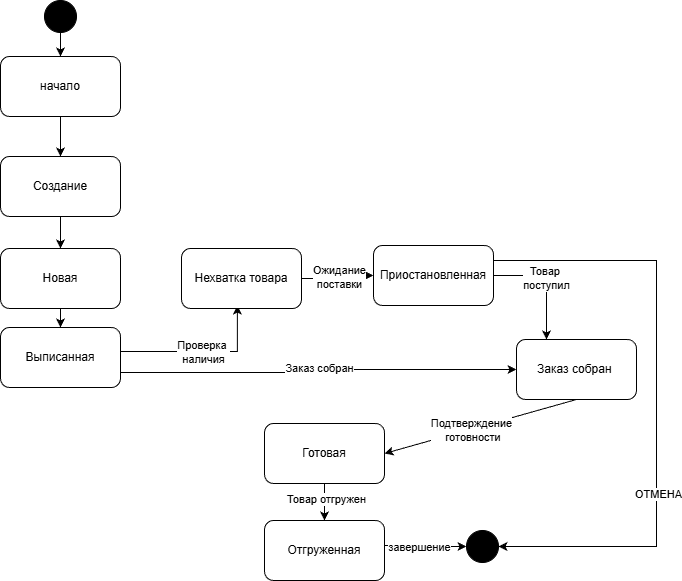

The diagram above was exported from draw.io. Its source (the exported page's mxGraphModel, read from the mxfile embedded in the PNG):
<mxGraphModel dx="1582" dy="712" grid="0" gridSize="10" guides="1" tooltips="1" connect="1" arrows="1" fold="1" page="1" pageScale="1" pageWidth="827" pageHeight="1169" math="0" shadow="0">
  <root>
    <mxCell id="0" />
    <mxCell id="1" parent="0" />
    <mxCell id="fAnleESgiHxW5_8jsVrC-96" edge="1" parent="1" style="edgeStyle=orthogonalEdgeStyle;rounded=0;orthogonalLoop=1;jettySize=auto;html=1;exitX=0.5;exitY=1;exitDx=0;exitDy=0;entryX=0.5;entryY=0;entryDx=0;entryDy=0;" target="fAnleESgiHxW5_8jsVrC-63">
      <mxGeometry relative="1" as="geometry">
        <mxPoint x="113" y="375" as="sourcePoint" />
      </mxGeometry>
    </mxCell>
    <mxCell id="fAnleESgiHxW5_8jsVrC-97" edge="1" parent="1" source="fAnleESgiHxW5_8jsVrC-63" style="edgeStyle=orthogonalEdgeStyle;rounded=0;orthogonalLoop=1;jettySize=auto;html=1;exitX=0.5;exitY=1;exitDx=0;exitDy=0;entryX=0.5;entryY=0;entryDx=0;entryDy=0;" target="fAnleESgiHxW5_8jsVrC-65">
      <mxGeometry relative="1" as="geometry" />
    </mxCell>
    <mxCell id="fAnleESgiHxW5_8jsVrC-63" parent="1" style="rounded=1;whiteSpace=wrap;html=1;" value="начало" vertex="1">
      <mxGeometry height="60" width="120" x="53" y="402" as="geometry" />
    </mxCell>
    <mxCell id="fAnleESgiHxW5_8jsVrC-98" edge="1" parent="1" source="fAnleESgiHxW5_8jsVrC-65" style="edgeStyle=orthogonalEdgeStyle;rounded=0;orthogonalLoop=1;jettySize=auto;html=1;exitX=0.5;exitY=1;exitDx=0;exitDy=0;entryX=0.5;entryY=0;entryDx=0;entryDy=0;" target="fAnleESgiHxW5_8jsVrC-66">
      <mxGeometry relative="1" as="geometry" />
    </mxCell>
    <mxCell id="fAnleESgiHxW5_8jsVrC-65" parent="1" style="rounded=1;whiteSpace=wrap;html=1;" value="Создание" vertex="1">
      <mxGeometry height="60" width="120" x="53" y="502" as="geometry" />
    </mxCell>
    <mxCell id="fAnleESgiHxW5_8jsVrC-99" edge="1" parent="1" source="fAnleESgiHxW5_8jsVrC-66" style="edgeStyle=orthogonalEdgeStyle;rounded=0;orthogonalLoop=1;jettySize=auto;html=1;exitX=0.5;exitY=1;exitDx=0;exitDy=0;entryX=0.5;entryY=0;entryDx=0;entryDy=0;" target="fAnleESgiHxW5_8jsVrC-67">
      <mxGeometry relative="1" as="geometry" />
    </mxCell>
    <mxCell id="fAnleESgiHxW5_8jsVrC-66" parent="1" style="rounded=1;whiteSpace=wrap;html=1;" value="Новая" vertex="1">
      <mxGeometry height="60" width="120" x="53" y="594" as="geometry" />
    </mxCell>
    <mxCell id="fAnleESgiHxW5_8jsVrC-77" edge="1" parent="1" style="edgeStyle=orthogonalEdgeStyle;rounded=0;orthogonalLoop=1;jettySize=auto;html=1;exitX=1;exitY=0.5;exitDx=0;exitDy=0;entryX=0.099;entryY=0.966;entryDx=0;entryDy=0;entryPerimeter=0;">
      <mxGeometry relative="1" as="geometry">
        <Array as="points">
          <mxPoint x="290" y="697.04" />
        </Array>
        <mxPoint x="173" y="697.04" as="sourcePoint" />
        <mxPoint x="289.8799999999999" y="651" as="targetPoint" />
      </mxGeometry>
    </mxCell>
    <mxCell id="fAnleESgiHxW5_8jsVrC-80" connectable="0" parent="fAnleESgiHxW5_8jsVrC-77" style="edgeLabel;html=1;align=center;verticalAlign=middle;resizable=0;points=[];" value="Проверка&amp;nbsp;&lt;div&gt;наличия&lt;/div&gt;" vertex="1">
      <mxGeometry relative="1" x="0.0188" as="geometry">
        <mxPoint as="offset" />
      </mxGeometry>
    </mxCell>
    <mxCell id="fAnleESgiHxW5_8jsVrC-101" edge="1" parent="1" source="fAnleESgiHxW5_8jsVrC-67" style="edgeStyle=orthogonalEdgeStyle;rounded=0;orthogonalLoop=1;jettySize=auto;html=1;exitX=1;exitY=0.75;exitDx=0;exitDy=0;entryX=0;entryY=0.5;entryDx=0;entryDy=0;" target="fAnleESgiHxW5_8jsVrC-70">
      <mxGeometry relative="1" as="geometry" />
    </mxCell>
    <mxCell id="fAnleESgiHxW5_8jsVrC-103" connectable="0" parent="fAnleESgiHxW5_8jsVrC-101" style="edgeLabel;html=1;align=center;verticalAlign=middle;resizable=0;points=[];" value="Заказ собран" vertex="1">
      <mxGeometry relative="1" x="0.0068" y="2" as="geometry">
        <mxPoint as="offset" />
      </mxGeometry>
    </mxCell>
    <mxCell id="fAnleESgiHxW5_8jsVrC-67" parent="1" style="rounded=1;whiteSpace=wrap;html=1;" value="Выписанная" vertex="1">
      <mxGeometry height="60" width="120" x="53" y="673" as="geometry" />
    </mxCell>
    <mxCell id="fAnleESgiHxW5_8jsVrC-81" edge="1" parent="1" source="fAnleESgiHxW5_8jsVrC-68" style="edgeStyle=orthogonalEdgeStyle;rounded=0;orthogonalLoop=1;jettySize=auto;html=1;exitX=1;exitY=0.5;exitDx=0;exitDy=0;entryX=0;entryY=0.5;entryDx=0;entryDy=0;" target="fAnleESgiHxW5_8jsVrC-69">
      <mxGeometry relative="1" as="geometry" />
    </mxCell>
    <mxCell id="fAnleESgiHxW5_8jsVrC-82" connectable="0" parent="fAnleESgiHxW5_8jsVrC-81" style="edgeLabel;html=1;align=center;verticalAlign=middle;resizable=0;points=[];" value="Ожидание &lt;br&gt;поставки" vertex="1">
      <mxGeometry relative="1" x="0.0242" y="-1" as="geometry">
        <mxPoint as="offset" />
      </mxGeometry>
    </mxCell>
    <mxCell id="fAnleESgiHxW5_8jsVrC-68" parent="1" style="rounded=1;whiteSpace=wrap;html=1;" value="Нехватка товара" vertex="1">
      <mxGeometry height="60" width="120" x="234" y="594" as="geometry" />
    </mxCell>
    <mxCell id="fAnleESgiHxW5_8jsVrC-106" edge="1" parent="1" source="fAnleESgiHxW5_8jsVrC-69" style="edgeStyle=orthogonalEdgeStyle;rounded=0;orthogonalLoop=1;jettySize=auto;html=1;exitX=1;exitY=0.5;exitDx=0;exitDy=0;entryX=0.25;entryY=0;entryDx=0;entryDy=0;" target="fAnleESgiHxW5_8jsVrC-70">
      <mxGeometry relative="1" as="geometry" />
    </mxCell>
    <mxCell id="fAnleESgiHxW5_8jsVrC-107" connectable="0" parent="fAnleESgiHxW5_8jsVrC-106" style="edgeLabel;html=1;align=center;verticalAlign=middle;resizable=0;points=[];" value="Товар&amp;nbsp;&lt;div&gt;поступил&lt;/div&gt;" vertex="1">
      <mxGeometry relative="1" x="-0.0678" y="-1" as="geometry">
        <mxPoint as="offset" />
      </mxGeometry>
    </mxCell>
    <mxCell id="fAnleESgiHxW5_8jsVrC-117" edge="1" parent="1" source="fAnleESgiHxW5_8jsVrC-69" style="edgeStyle=orthogonalEdgeStyle;rounded=0;orthogonalLoop=1;jettySize=auto;html=1;exitX=1;exitY=0.25;exitDx=0;exitDy=0;entryX=1;entryY=0.5;entryDx=0;entryDy=0;" target="fAnleESgiHxW5_8jsVrC-116">
      <mxGeometry relative="1" as="geometry">
        <Array as="points">
          <mxPoint x="709" y="606" />
          <mxPoint x="709" y="892" />
        </Array>
      </mxGeometry>
    </mxCell>
    <mxCell id="fAnleESgiHxW5_8jsVrC-118" connectable="0" parent="fAnleESgiHxW5_8jsVrC-117" style="edgeLabel;html=1;align=center;verticalAlign=middle;resizable=0;points=[];" value="ОТМЕНА" vertex="1">
      <mxGeometry relative="1" x="0.3034" y="1" as="geometry">
        <mxPoint as="offset" />
      </mxGeometry>
    </mxCell>
    <mxCell id="fAnleESgiHxW5_8jsVrC-69" parent="1" style="rounded=1;whiteSpace=wrap;html=1;" value="Приостановленная" vertex="1">
      <mxGeometry height="60" width="120" x="426" y="591" as="geometry" />
    </mxCell>
    <mxCell id="fAnleESgiHxW5_8jsVrC-70" parent="1" style="rounded=1;whiteSpace=wrap;html=1;" value="Заказ собран&amp;nbsp;" vertex="1">
      <mxGeometry height="60" width="120" x="569" y="685" as="geometry" />
    </mxCell>
    <mxCell id="fAnleESgiHxW5_8jsVrC-108" edge="1" parent="1" source="fAnleESgiHxW5_8jsVrC-70" style="endArrow=classic;html=1;rounded=0;entryX=1;entryY=0.5;entryDx=0;entryDy=0;exitX=0.5;exitY=1;exitDx=0;exitDy=0;" target="fAnleESgiHxW5_8jsVrC-110" value="">
      <mxGeometry height="50" relative="1" width="50" as="geometry">
        <mxPoint x="184" y="837" as="sourcePoint" />
        <mxPoint x="234" y="787" as="targetPoint" />
      </mxGeometry>
    </mxCell>
    <mxCell id="fAnleESgiHxW5_8jsVrC-115" connectable="0" parent="fAnleESgiHxW5_8jsVrC-108" style="edgeLabel;html=1;align=center;verticalAlign=middle;resizable=0;points=[];" value="Подтверждение&lt;div&gt;&amp;nbsp;готовности&lt;/div&gt;" vertex="1">
      <mxGeometry relative="1" x="0.3031" y="-2" as="geometry">
        <mxPoint x="20" y="-3" as="offset" />
      </mxGeometry>
    </mxCell>
    <mxCell id="fAnleESgiHxW5_8jsVrC-113" edge="1" parent="1" source="fAnleESgiHxW5_8jsVrC-110" style="edgeStyle=orthogonalEdgeStyle;rounded=0;orthogonalLoop=1;jettySize=auto;html=1;exitX=0.5;exitY=1;exitDx=0;exitDy=0;entryX=0.5;entryY=0;entryDx=0;entryDy=0;" target="fAnleESgiHxW5_8jsVrC-111">
      <mxGeometry relative="1" as="geometry" />
    </mxCell>
    <mxCell id="fAnleESgiHxW5_8jsVrC-114" connectable="0" parent="fAnleESgiHxW5_8jsVrC-113" style="edgeLabel;html=1;align=center;verticalAlign=middle;resizable=0;points=[];" value="Товар отгружен" vertex="1">
      <mxGeometry relative="1" x="-0.1737" y="1" as="geometry">
        <mxPoint as="offset" />
      </mxGeometry>
    </mxCell>
    <mxCell id="fAnleESgiHxW5_8jsVrC-110" parent="1" style="rounded=1;whiteSpace=wrap;html=1;" value="Готовая" vertex="1">
      <mxGeometry height="60" width="120" x="317" y="769" as="geometry" />
    </mxCell>
    <mxCell id="fAnleESgiHxW5_8jsVrC-119" edge="1" parent="1" source="fAnleESgiHxW5_8jsVrC-111" style="edgeStyle=orthogonalEdgeStyle;rounded=0;orthogonalLoop=1;jettySize=auto;html=1;exitX=0.997;exitY=0.362;exitDx=0;exitDy=0;entryX=0;entryY=0.5;entryDx=0;entryDy=0;exitPerimeter=0;" target="fAnleESgiHxW5_8jsVrC-116">
      <mxGeometry relative="1" as="geometry">
        <Array as="points">
          <mxPoint x="437" y="891" />
          <mxPoint x="473" y="891" />
        </Array>
      </mxGeometry>
    </mxCell>
    <mxCell id="fAnleESgiHxW5_8jsVrC-120" connectable="0" parent="fAnleESgiHxW5_8jsVrC-119" style="edgeLabel;html=1;align=center;verticalAlign=middle;resizable=0;points=[];" value="завершение" vertex="1">
      <mxGeometry relative="1" x="-0.2331" y="-1" as="geometry">
        <mxPoint x="5" as="offset" />
      </mxGeometry>
    </mxCell>
    <mxCell id="fAnleESgiHxW5_8jsVrC-111" parent="1" style="rounded=1;whiteSpace=wrap;html=1;" value="Отгруженная" vertex="1">
      <mxGeometry height="60" width="120" x="317" y="866" as="geometry" />
    </mxCell>
    <mxCell id="fAnleESgiHxW5_8jsVrC-116" parent="1" style="ellipse;whiteSpace=wrap;html=1;aspect=fixed;strokeColor=light-dark(#000000,#000000);fillColor=light-dark(#000000,#000000);" value="" vertex="1">
      <mxGeometry height="32" width="32" x="519" y="876" as="geometry" />
    </mxCell>
    <mxCell id="fAnleESgiHxW5_8jsVrC-121" parent="1" style="ellipse;whiteSpace=wrap;html=1;aspect=fixed;strokeColor=light-dark(#000000,#000000);fillColor=light-dark(#000000,#000000);" value="" vertex="1">
      <mxGeometry height="32" width="32" x="97" y="346" as="geometry" />
    </mxCell>
  </root>
</mxGraphModel>